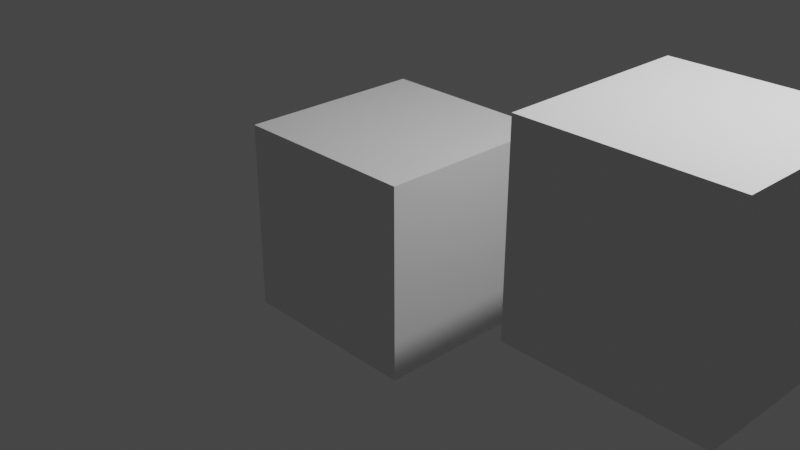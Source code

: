 # Source: BlenderGitSC_001.blend  (saved by Blender 3.4.6; exported with 4.5.12 LTS)
import bpy
from mathutils import Matrix  # noqa: F401  (used for matrix-valued properties, if any)

bpy.ops.wm.read_factory_settings(use_empty=True)
scene = bpy.context.scene
scene.name = 'Scene'

# ---- collections
col_collection = bpy.data.collections.new('Collection'); scene.collection.children.link(col_collection)

# ---- materials (node trees are filled in below, after node groups)
mat_material = bpy.data.materials.new('Material')
mat_material.alpha_threshold = 0.0
mat_material.use_transparent_shadow = False
mat_material.roughness = 0.5
mat_material.line_color = (0.0, 0.0, 0.0, 1.0)

# ---- material node trees
mat_material.use_nodes = True; mat_material.node_tree.nodes.clear()
_N = mat_material.node_tree.nodes; _L = mat_material.node_tree.links
n0 = _N.new('ShaderNodeOutputMaterial'); n0.name = 'Material Output'; n0.location = (300, 300)
n1 = _N.new('ShaderNodeBsdfPrincipled'); n1.name = 'Principled BSDF'; n1.location = (10, 300)
n1.distribution = 'GGX'
n1.subsurface_method = 'RANDOM_WALK_SKIN'
n1.inputs[3].default_value = 1.45
n1.inputs[27].default_value = (0.0, 0.0, 0.0, 1.0)
n1.inputs[28].default_value = 1.0
_L.new(n1.outputs[0], n0.inputs[0])
n0.is_active_output = True

# ---- world
world_world = bpy.data.worlds.new('World'); scene.world = world_world
world_world.use_nodes = True; world_world.node_tree.nodes.clear()
_N = world_world.node_tree.nodes; _L = world_world.node_tree.links
n0 = _N.new('ShaderNodeOutputWorld'); n0.name = 'World Output'; n0.location = (300, 300)
n1 = _N.new('ShaderNodeBackground'); n1.name = 'Background'; n1.location = (10, 300)
n1.inputs[0].default_value = (0.05088, 0.05088, 0.05088, 1.0)
_L.new(n1.outputs[0], n0.inputs[0])
n0.is_active_output = True
world_world.color = (0.05088, 0.05088, 0.05088)
world_world.use_sun_shadow = False
world_world.sun_shadow_jitter_overblur = 0.0

# ---- cameras
cam_camera = bpy.data.cameras.new('Camera')
cam_camera.clip_end = 100.0
cam_camera.ortho_scale = 7.314

# ---- lights
light_light = bpy.data.lights.new('Light', 'POINT')
light_light.transmission_factor = 0.0
light_light.energy = 1000.0
light_light.shadow_soft_size = 0.1
light_light.shadow_maximum_resolution = 0.006
light_light.use_absolute_resolution = True

# ---- meshes
me_cube = bpy.data.meshes.new('Cube')
me_cube.from_pydata([(1.0, 1.0, 1.0), (1.0, 1.0, -1.0), (1.0, -1.0, 1.0), (1.0, -1.0, -1.0), (-1.0, 1.0, 1.0), (-1.0, 1.0, -1.0), (-1.0, -1.0, 1.0), (-1.0, -1.0, -1.0)], [], [(0, 4, 6, 2), (3, 2, 6, 7), (7, 6, 4, 5), (5, 1, 3, 7), (1, 0, 2, 3), (5, 4, 0, 1)])
_uv = me_cube.uv_layers.new(name='UVMap')
_uv.uv.foreach_set('vector', [0.625, 0.5, 0.875, 0.5, 0.875, 0.75, 0.625, 0.75, 0.375, 0.75, 0.625, 0.75, 0.625, 1.0, 0.375, 1.0, 0.375, 0.0, 0.625, 0.0, 0.625, 0.25, 0.375, 0.25, 0.125, 0.5, 0.375, 0.5, 0.375, 0.75, 0.125, 0.75, 0.375, 0.5, 0.625, 0.5, 0.625, 0.75, 0.375, 0.75, 0.375, 0.25, 0.625, 0.25, 0.625, 0.5, 0.375, 0.5])
me_cube.materials.append(mat_material)
me_cube.use_mirror_vertex_groups = False
me_cube.update()
me_cube_001 = bpy.data.meshes.new('Cube.001')
me_cube_001.from_pydata([(1.0, 1.0, 1.0), (1.0, 1.0, -1.0), (1.0, -1.0, 1.0), (1.0, -1.0, -1.0), (-1.0, 1.0, 1.0), (-1.0, 1.0, -1.0), (-1.0, -1.0, 1.0), (-1.0, -1.0, -1.0)], [], [(0, 4, 6, 2), (3, 2, 6, 7), (7, 6, 4, 5), (5, 1, 3, 7), (1, 0, 2, 3), (5, 4, 0, 1)])
_uv = me_cube_001.uv_layers.new(name='UVMap')
_uv.uv.foreach_set('vector', [0.625, 0.5, 0.875, 0.5, 0.875, 0.75, 0.625, 0.75, 0.375, 0.75, 0.625, 0.75, 0.625, 1.0, 0.375, 1.0, 0.375, 0.0, 0.625, 0.0, 0.625, 0.25, 0.375, 0.25, 0.125, 0.5, 0.375, 0.5, 0.375, 0.75, 0.125, 0.75, 0.375, 0.5, 0.625, 0.5, 0.625, 0.75, 0.375, 0.75, 0.375, 0.25, 0.625, 0.25, 0.625, 0.5, 0.375, 0.5])
me_cube_001.materials.append(mat_material)
me_cube_001.use_mirror_vertex_groups = False
me_cube_001.update()
me_cube_002 = bpy.data.meshes.new('Cube.002')
me_cube_002.from_pydata([(1.0, 1.0, 1.0), (1.0, 1.0, -1.0), (1.0, -1.0, 1.0), (1.0, -1.0, -1.0), (-1.0, 1.0, 1.0), (-1.0, 1.0, -1.0), (-1.0, -1.0, 1.0), (-1.0, -1.0, -1.0)], [], [(0, 4, 6, 2), (3, 2, 6, 7), (7, 6, 4, 5), (5, 1, 3, 7), (1, 0, 2, 3), (5, 4, 0, 1)])
_uv = me_cube_002.uv_layers.new(name='UVMap')
_uv.uv.foreach_set('vector', [0.625, 0.5, 0.875, 0.5, 0.875, 0.75, 0.625, 0.75, 0.375, 0.75, 0.625, 0.75, 0.625, 1.0, 0.375, 1.0, 0.375, 0.0, 0.625, 0.0, 0.625, 0.25, 0.375, 0.25, 0.125, 0.5, 0.375, 0.5, 0.375, 0.75, 0.125, 0.75, 0.375, 0.5, 0.625, 0.5, 0.625, 0.75, 0.375, 0.75, 0.375, 0.25, 0.625, 0.25, 0.625, 0.5, 0.375, 0.5])
me_cube_002.materials.append(mat_material)
me_cube_002.use_mirror_vertex_groups = False
me_cube_002.update()

# ---- objects
ob_cube = bpy.data.objects.new('Cube', me_cube)
ob_light = bpy.data.objects.new('Light', light_light)
ob_camera = bpy.data.objects.new('Camera', cam_camera)
ob_cube_001 = bpy.data.objects.new('Cube.001', me_cube_001)
ob_cube_002 = bpy.data.objects.new('Cube.002', me_cube_002)

# ---- transforms, parenting, visibility, modifiers, constraints
ob_cube.location = (0.0, 0.0, 0.0)
ob_cube.lock_rotations_4d = False
ob_cube.empty_display_type = 'ARROWS'
ob_cube.lineart.crease_threshold = 0.0
ob_light.location = (4.076, 1.005, 5.904)
ob_light.rotation_euler = (0.6503, 0.05522, 1.866)
ob_light.lock_rotations_4d = False
ob_light.empty_display_type = 'ARROWS'
ob_light.color = (0.0, 0.0, 0.0, 0.0)
ob_light.lineart.crease_threshold = 0.0
ob_camera.location = (7.359, -6.926, 4.958)
ob_camera.rotation_euler = (1.109, 0.0, 0.8149)
ob_camera.lock_rotations_4d = False
ob_camera.empty_display_type = 'ARROWS'
ob_camera.color = (0.0, 0.0, 0.0, 0.0)
ob_camera.display_type = 'WIRE'
ob_camera.lineart.crease_threshold = 0.0
ob_cube_001.location = (3.282, -1.382e-07, 1.029)
ob_cube_001.lock_rotations_4d = False
ob_cube_001.empty_display_type = 'ARROWS'
ob_cube_001.lineart.crease_threshold = 0.0
ob_cube_002.location = (-2.596, -4.245e-07, 3.16)
ob_cube_002.lock_rotations_4d = False
ob_cube_002.empty_display_type = 'ARROWS'
ob_cube_002.lineart.crease_threshold = 0.0

# ---- collection membership
col_collection.objects.link(ob_cube)
col_collection.objects.link(ob_light)
col_collection.objects.link(ob_camera)
col_collection.objects.link(ob_cube_001)
col_collection.objects.link(ob_cube_002)

# ---- scene / render settings (as saved in the file)
scene.camera = ob_camera
scene.frame_start = 1; scene.frame_end = 250; scene.frame_set(1)
scene.render.engine = 'BLENDER_EEVEE_NEXT'
scene.cycles.sampling_pattern = 'TABULATED_SOBOL'
scene.cycles.use_light_tree = False
scene.view_settings.view_transform = 'Filmic'
bpy.context.view_layer.update()
